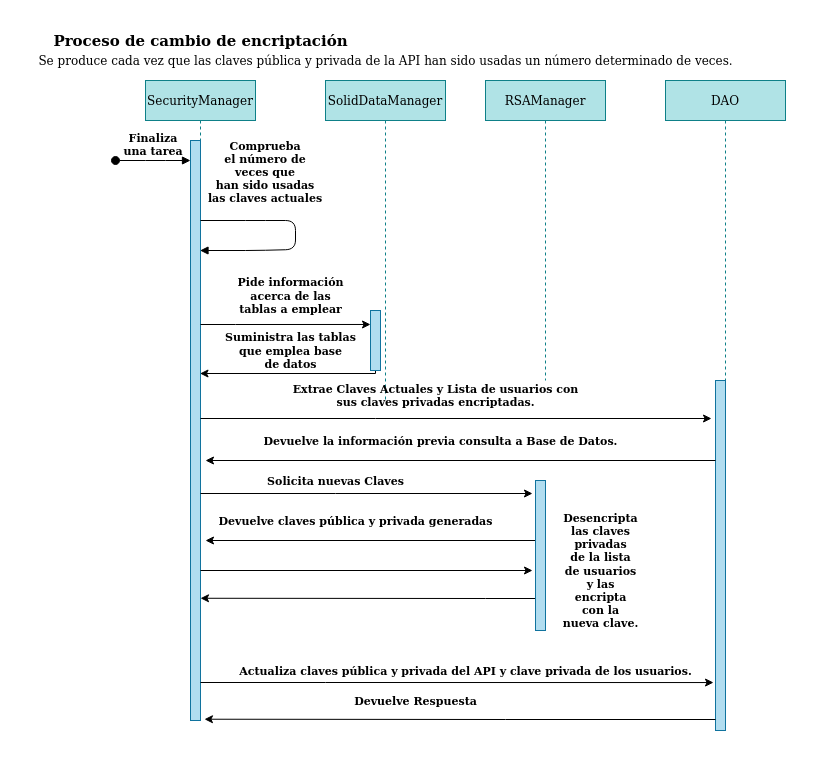

The diagram above was exported from draw.io. Its source (the exported page's mxGraphModel, read from the mxfile embedded in the PNG):
<mxGraphModel dx="862" dy="449" grid="1" gridSize="10" guides="1" tooltips="1" connect="1" arrows="1" fold="1" page="1" pageScale="1" pageWidth="850" pageHeight="1100" math="0" shadow="0">
  <root>
    <mxCell id="0" />
    <mxCell id="1" parent="0" />
    <mxCell id="3nuBFxr9cyL0pnOWT2aG-1" value="SecurityManager" style="shape=umlLifeline;perimeter=lifelinePerimeter;container=1;collapsible=0;recursiveResize=0;rounded=0;shadow=0;strokeWidth=1;fillColor=#b0e3e6;strokeColor=#0e8088;" parent="1" vertex="1">
      <mxGeometry x="120" y="80" width="110" height="640" as="geometry" />
    </mxCell>
    <mxCell id="3nuBFxr9cyL0pnOWT2aG-2" value="" style="points=[];perimeter=orthogonalPerimeter;rounded=0;shadow=0;strokeWidth=1;fillColor=#b1ddf0;strokeColor=#10739e;" parent="3nuBFxr9cyL0pnOWT2aG-1" vertex="1">
      <mxGeometry x="45" y="60" width="10" height="580" as="geometry" />
    </mxCell>
    <mxCell id="3nuBFxr9cyL0pnOWT2aG-3" value="Finaliza &#10;una tarea" style="verticalAlign=bottom;startArrow=oval;endArrow=block;startSize=8;shadow=0;strokeWidth=1;fontStyle=1;labelBackgroundColor=none;" parent="3nuBFxr9cyL0pnOWT2aG-1" target="3nuBFxr9cyL0pnOWT2aG-2" edge="1">
      <mxGeometry relative="1" as="geometry">
        <mxPoint x="-30" y="80" as="sourcePoint" />
        <Array as="points">
          <mxPoint x="10" y="80" />
        </Array>
      </mxGeometry>
    </mxCell>
    <mxCell id="3nuBFxr9cyL0pnOWT2aG-8" value="Comprueba &#10;el número de &#10;veces que&#10;han sido usadas &#10;las claves actuales&#10;" style="verticalAlign=bottom;endArrow=block;shadow=0;strokeWidth=1;fontStyle=1;labelBackgroundColor=none;" parent="3nuBFxr9cyL0pnOWT2aG-1" source="3nuBFxr9cyL0pnOWT2aG-2" target="3nuBFxr9cyL0pnOWT2aG-1" edge="1">
      <mxGeometry x="-0.4065" relative="1" as="geometry">
        <mxPoint x="155" y="80" as="sourcePoint" />
        <mxPoint x="190" y="80" as="targetPoint" />
        <Array as="points">
          <mxPoint x="110" y="140" />
          <mxPoint x="150" y="140" />
          <mxPoint x="150" y="169" />
          <mxPoint x="110" y="170" />
        </Array>
        <mxPoint as="offset" />
      </mxGeometry>
    </mxCell>
    <mxCell id="3nuBFxr9cyL0pnOWT2aG-5" value="SolidDataManager" style="shape=umlLifeline;perimeter=lifelinePerimeter;container=1;collapsible=0;recursiveResize=0;rounded=0;shadow=0;strokeWidth=1;fillColor=#b0e3e6;strokeColor=#0e8088;" parent="1" vertex="1">
      <mxGeometry x="300" y="80" width="120" height="320" as="geometry" />
    </mxCell>
    <mxCell id="DFvZ0GihdrLEcQuGYhrD-1" value="RSAManager" style="shape=umlLifeline;perimeter=lifelinePerimeter;container=1;collapsible=0;recursiveResize=0;rounded=0;shadow=0;strokeWidth=1;fillColor=#b0e3e6;strokeColor=#0e8088;" vertex="1" parent="1">
      <mxGeometry x="460" y="80" width="120" height="300" as="geometry" />
    </mxCell>
    <mxCell id="DFvZ0GihdrLEcQuGYhrD-8" value="DAO" style="shape=umlLifeline;perimeter=lifelinePerimeter;container=1;collapsible=0;recursiveResize=0;rounded=0;shadow=0;strokeWidth=1;fillColor=#b0e3e6;strokeColor=#0e8088;" vertex="1" parent="1">
      <mxGeometry x="640" y="80" width="120" height="650" as="geometry" />
    </mxCell>
    <mxCell id="DFvZ0GihdrLEcQuGYhrD-9" value="" style="points=[];perimeter=orthogonalPerimeter;rounded=0;shadow=0;strokeWidth=1;fillColor=#b1ddf0;strokeColor=#10739e;" vertex="1" parent="DFvZ0GihdrLEcQuGYhrD-8">
      <mxGeometry x="50" y="300" width="10" height="350" as="geometry" />
    </mxCell>
    <mxCell id="DFvZ0GihdrLEcQuGYhrD-14" value="Proceso de cambio de encriptación" style="text;html=1;align=center;verticalAlign=middle;resizable=0;points=[];autosize=1;fontSize=15;fontStyle=1" vertex="1" parent="1">
      <mxGeometry x="20" y="30" width="310" height="20" as="geometry" />
    </mxCell>
    <mxCell id="DFvZ0GihdrLEcQuGYhrD-15" value="Se produce cada vez que las claves pública y privada de la API han sido usadas un número determinado de veces." style="text;html=1;align=center;verticalAlign=middle;resizable=0;points=[];autosize=1;" vertex="1" parent="1">
      <mxGeometry x="5" y="50" width="710" height="20" as="geometry" />
    </mxCell>
    <mxCell id="DFvZ0GihdrLEcQuGYhrD-17" value="&lt;p style=&quot;line-height: 110%; font-size: 11px;&quot;&gt;&lt;/p&gt;&lt;div style=&quot;font-size: 11px;&quot;&gt;Pide información&lt;/div&gt;&lt;div style=&quot;font-size: 11px;&quot;&gt;acerca de las&lt;/div&gt;&lt;div style=&quot;font-size: 11px;&quot;&gt;tablas a emplear&lt;br style=&quot;font-size: 11px;&quot;&gt;&lt;/div&gt;&lt;p style=&quot;font-size: 11px;&quot;&gt;&lt;/p&gt;" style="text;html=1;align=center;verticalAlign=middle;resizable=0;points=[];autosize=1;fontSize=11;fontStyle=1" vertex="1" parent="1">
      <mxGeometry x="205" y="260" width="120" height="70" as="geometry" />
    </mxCell>
    <mxCell id="DFvZ0GihdrLEcQuGYhrD-19" style="edgeStyle=orthogonalEdgeStyle;rounded=0;orthogonalLoop=1;jettySize=auto;html=1;labelBackgroundColor=none;fontSize=11;" edge="1" parent="1" source="3nuBFxr9cyL0pnOWT2aG-6" target="3nuBFxr9cyL0pnOWT2aG-1">
      <mxGeometry relative="1" as="geometry">
        <Array as="points">
          <mxPoint x="350" y="373" />
        </Array>
      </mxGeometry>
    </mxCell>
    <mxCell id="3nuBFxr9cyL0pnOWT2aG-6" value="" style="points=[];perimeter=orthogonalPerimeter;rounded=0;shadow=0;strokeWidth=1;fillColor=#b1ddf0;strokeColor=#10739e;" parent="1" vertex="1">
      <mxGeometry x="345" y="310" width="10" height="60" as="geometry" />
    </mxCell>
    <mxCell id="DFvZ0GihdrLEcQuGYhrD-18" style="edgeStyle=orthogonalEdgeStyle;rounded=0;orthogonalLoop=1;jettySize=auto;html=1;entryX=0;entryY=0.233;entryDx=0;entryDy=0;entryPerimeter=0;labelBackgroundColor=none;fontSize=11;" edge="1" parent="1" source="3nuBFxr9cyL0pnOWT2aG-2" target="3nuBFxr9cyL0pnOWT2aG-6">
      <mxGeometry relative="1" as="geometry">
        <Array as="points">
          <mxPoint x="210" y="324" />
          <mxPoint x="210" y="324" />
        </Array>
      </mxGeometry>
    </mxCell>
    <mxCell id="DFvZ0GihdrLEcQuGYhrD-20" value="&lt;div&gt;Suministra las tablas&lt;/div&gt;&lt;div&gt;que emplea base&lt;/div&gt;&lt;div&gt;de datos&lt;br&gt;&lt;/div&gt;" style="text;html=1;align=center;verticalAlign=middle;resizable=0;points=[];autosize=1;fontSize=11;fontStyle=1" vertex="1" parent="1">
      <mxGeometry x="190" y="330" width="150" height="40" as="geometry" />
    </mxCell>
    <mxCell id="DFvZ0GihdrLEcQuGYhrD-22" value="&lt;div&gt;Extrae Claves Actuales y Lista de usuarios con&lt;/div&gt;&lt;div&gt;sus claves privadas encriptadas.&lt;br&gt;&lt;/div&gt;" style="text;html=1;align=center;verticalAlign=middle;resizable=0;points=[];autosize=1;fontSize=11;fontStyle=1" vertex="1" parent="1">
      <mxGeometry x="260" y="380" width="300" height="30" as="geometry" />
    </mxCell>
    <mxCell id="DFvZ0GihdrLEcQuGYhrD-29" style="edgeStyle=orthogonalEdgeStyle;rounded=0;orthogonalLoop=1;jettySize=auto;html=1;labelBackgroundColor=none;fontSize=11;" edge="1" parent="1" source="DFvZ0GihdrLEcQuGYhrD-2">
      <mxGeometry relative="1" as="geometry">
        <mxPoint x="180" y="540" as="targetPoint" />
        <Array as="points">
          <mxPoint x="180" y="540" />
        </Array>
      </mxGeometry>
    </mxCell>
    <mxCell id="DFvZ0GihdrLEcQuGYhrD-38" style="edgeStyle=orthogonalEdgeStyle;rounded=0;orthogonalLoop=1;jettySize=auto;html=1;entryX=0.5;entryY=0.809;entryDx=0;entryDy=0;entryPerimeter=0;labelBackgroundColor=none;fontSize=11;" edge="1" parent="1" source="DFvZ0GihdrLEcQuGYhrD-2" target="3nuBFxr9cyL0pnOWT2aG-1">
      <mxGeometry relative="1" as="geometry">
        <Array as="points">
          <mxPoint x="460" y="598" />
          <mxPoint x="460" y="598" />
        </Array>
      </mxGeometry>
    </mxCell>
    <mxCell id="DFvZ0GihdrLEcQuGYhrD-2" value="" style="points=[];perimeter=orthogonalPerimeter;rounded=0;shadow=0;strokeWidth=1;fillColor=#b1ddf0;strokeColor=#10739e;" vertex="1" parent="1">
      <mxGeometry x="510" y="480" width="10" height="150" as="geometry" />
    </mxCell>
    <mxCell id="DFvZ0GihdrLEcQuGYhrD-23" style="edgeStyle=orthogonalEdgeStyle;rounded=0;orthogonalLoop=1;jettySize=auto;html=1;labelBackgroundColor=none;fontSize=11;" edge="1" parent="1" source="3nuBFxr9cyL0pnOWT2aG-2">
      <mxGeometry relative="1" as="geometry">
        <mxPoint x="686" y="418" as="targetPoint" />
        <Array as="points">
          <mxPoint x="350" y="418" />
          <mxPoint x="350" y="418" />
        </Array>
      </mxGeometry>
    </mxCell>
    <mxCell id="DFvZ0GihdrLEcQuGYhrD-24" style="edgeStyle=orthogonalEdgeStyle;rounded=0;orthogonalLoop=1;jettySize=auto;html=1;labelBackgroundColor=none;fontSize=11;" edge="1" parent="1" source="DFvZ0GihdrLEcQuGYhrD-9">
      <mxGeometry relative="1" as="geometry">
        <mxPoint x="180" y="460" as="targetPoint" />
        <Array as="points">
          <mxPoint x="180" y="460" />
        </Array>
      </mxGeometry>
    </mxCell>
    <mxCell id="DFvZ0GihdrLEcQuGYhrD-25" value="Devuelve la información previa consulta a Base de Datos." style="text;html=1;align=center;verticalAlign=middle;resizable=0;points=[];autosize=1;fontSize=11;fontStyle=1" vertex="1" parent="1">
      <mxGeometry x="230" y="430" width="370" height="20" as="geometry" />
    </mxCell>
    <mxCell id="DFvZ0GihdrLEcQuGYhrD-26" style="edgeStyle=orthogonalEdgeStyle;rounded=0;orthogonalLoop=1;jettySize=auto;html=1;labelBackgroundColor=none;fontSize=11;" edge="1" parent="1" source="3nuBFxr9cyL0pnOWT2aG-2">
      <mxGeometry relative="1" as="geometry">
        <mxPoint x="507" y="493" as="targetPoint" />
        <Array as="points">
          <mxPoint x="310" y="493" />
          <mxPoint x="310" y="493" />
        </Array>
      </mxGeometry>
    </mxCell>
    <mxCell id="DFvZ0GihdrLEcQuGYhrD-27" value="&lt;b&gt;Solicita nuevas Claves&lt;/b&gt;" style="text;html=1;align=center;verticalAlign=middle;resizable=0;points=[];autosize=1;fontSize=11;" vertex="1" parent="1">
      <mxGeometry x="235" y="470" width="150" height="20" as="geometry" />
    </mxCell>
    <mxCell id="DFvZ0GihdrLEcQuGYhrD-30" value="Devuelve claves pública y privada generadas" style="text;html=1;align=center;verticalAlign=middle;resizable=0;points=[];autosize=1;fontSize=11;fontStyle=1" vertex="1" parent="1">
      <mxGeometry x="185" y="510" width="290" height="20" as="geometry" />
    </mxCell>
    <mxCell id="DFvZ0GihdrLEcQuGYhrD-32" value="&lt;div&gt;Desencripta &lt;br&gt;&lt;/div&gt;&lt;div&gt;las claves&lt;/div&gt;&lt;div&gt;privadas &lt;br&gt;&lt;/div&gt;&lt;div&gt;de la lista &lt;br&gt;&lt;/div&gt;&lt;div&gt;de usuarios&lt;/div&gt;&lt;div&gt;y las &lt;br&gt;&lt;/div&gt;&lt;div&gt;encripta&lt;/div&gt;&lt;div&gt;con la&lt;/div&gt;&lt;div&gt;nueva clave.&lt;br&gt;&lt;/div&gt;" style="text;html=1;align=center;verticalAlign=middle;resizable=0;points=[];autosize=1;fontSize=11;fontStyle=1" vertex="1" parent="1">
      <mxGeometry x="530" y="510" width="90" height="120" as="geometry" />
    </mxCell>
    <mxCell id="DFvZ0GihdrLEcQuGYhrD-33" style="edgeStyle=orthogonalEdgeStyle;rounded=0;orthogonalLoop=1;jettySize=auto;html=1;entryX=-0.2;entryY=0.863;entryDx=0;entryDy=0;entryPerimeter=0;labelBackgroundColor=none;fontSize=11;" edge="1" parent="1" source="3nuBFxr9cyL0pnOWT2aG-2" target="DFvZ0GihdrLEcQuGYhrD-9">
      <mxGeometry relative="1" as="geometry">
        <Array as="points">
          <mxPoint x="300" y="682" />
          <mxPoint x="300" y="682" />
        </Array>
      </mxGeometry>
    </mxCell>
    <mxCell id="DFvZ0GihdrLEcQuGYhrD-34" value="Actualiza claves pública y privada del API y clave privada de los usuarios." style="text;html=1;align=center;verticalAlign=middle;resizable=0;points=[];autosize=1;fontSize=11;fontStyle=1" vertex="1" parent="1">
      <mxGeometry x="205" y="660" width="470" height="20" as="geometry" />
    </mxCell>
    <mxCell id="DFvZ0GihdrLEcQuGYhrD-36" value="Devuelve Respuesta" style="text;html=1;align=center;verticalAlign=middle;resizable=0;points=[];autosize=1;fontSize=11;fontStyle=1" vertex="1" parent="1">
      <mxGeometry x="320" y="690" width="140" height="20" as="geometry" />
    </mxCell>
    <mxCell id="DFvZ0GihdrLEcQuGYhrD-37" style="edgeStyle=orthogonalEdgeStyle;rounded=0;orthogonalLoop=1;jettySize=auto;html=1;entryX=0.536;entryY=0.998;entryDx=0;entryDy=0;entryPerimeter=0;labelBackgroundColor=none;fontSize=11;" edge="1" parent="1" source="DFvZ0GihdrLEcQuGYhrD-9" target="3nuBFxr9cyL0pnOWT2aG-1">
      <mxGeometry relative="1" as="geometry">
        <Array as="points">
          <mxPoint x="480" y="719" />
          <mxPoint x="480" y="719" />
        </Array>
      </mxGeometry>
    </mxCell>
    <mxCell id="DFvZ0GihdrLEcQuGYhrD-31" style="edgeStyle=orthogonalEdgeStyle;rounded=0;orthogonalLoop=1;jettySize=auto;html=1;labelBackgroundColor=none;fontSize=11;" edge="1" parent="1" source="3nuBFxr9cyL0pnOWT2aG-2">
      <mxGeometry relative="1" as="geometry">
        <mxPoint x="507" y="570" as="targetPoint" />
        <Array as="points">
          <mxPoint x="507" y="570" />
        </Array>
      </mxGeometry>
    </mxCell>
  </root>
</mxGraphModel>